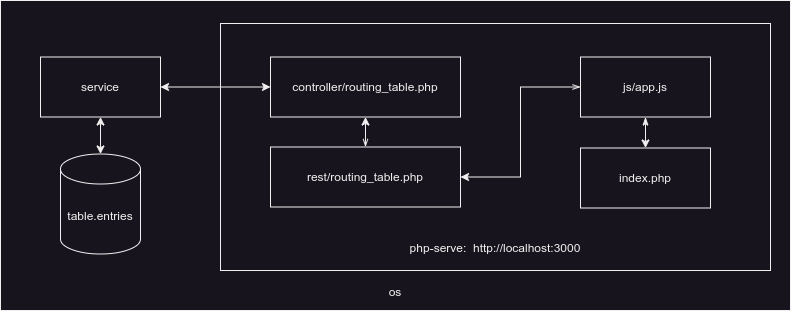

The diagram above was exported from draw.io. Its source (the exported page's mxGraphModel, read from the mxfile embedded in the PNG):
<mxGraphModel dx="1291" dy="806" grid="1" gridSize="10" guides="1" tooltips="1" connect="1" arrows="1" fold="1" page="1" pageScale="1" pageWidth="850" pageHeight="1100" math="0" shadow="0">
  <root>
    <mxCell id="0" />
    <mxCell id="1" parent="0" />
    <mxCell id="4NX75QT2LsG4GjhIcIzv-22" value="&lt;br&gt;&lt;br&gt;&lt;br&gt;&lt;br&gt;&lt;br&gt;&lt;br&gt;&lt;br&gt;&lt;br&gt;&lt;br&gt;&lt;br&gt;&lt;br&gt;&lt;br&gt;&lt;br&gt;&lt;br&gt;&lt;br&gt;&lt;br&gt;&lt;br&gt;&lt;br&gt;&lt;br&gt;os" style="rounded=0;whiteSpace=wrap;html=1;" vertex="1" parent="1">
      <mxGeometry x="30" y="120" width="790" height="310" as="geometry" />
    </mxCell>
    <mxCell id="4NX75QT2LsG4GjhIcIzv-23" value="&lt;br&gt;&lt;br&gt;&lt;br&gt;&lt;br&gt;&lt;br&gt;&lt;br&gt;&lt;br&gt;&lt;br&gt;&lt;br&gt;&lt;br&gt;&lt;br&gt;&lt;br&gt;&lt;br&gt;&lt;br&gt;php-serve:&amp;nbsp; http://localhost:3000" style="rounded=0;whiteSpace=wrap;html=1;" vertex="1" parent="1">
      <mxGeometry x="250" y="143" width="550" height="247" as="geometry" />
    </mxCell>
    <mxCell id="4NX75QT2LsG4GjhIcIzv-4" value="service" style="rounded=0;whiteSpace=wrap;html=1;" vertex="1" parent="1">
      <mxGeometry x="70" y="176.5" width="120" height="60" as="geometry" />
    </mxCell>
    <mxCell id="4NX75QT2LsG4GjhIcIzv-5" value="table.entries" style="shape=cylinder3;whiteSpace=wrap;html=1;boundedLbl=1;backgroundOutline=1;size=15;" vertex="1" parent="1">
      <mxGeometry x="90" y="273.5" width="80" height="100" as="geometry" />
    </mxCell>
    <mxCell id="4NX75QT2LsG4GjhIcIzv-6" value="" style="endArrow=classic;startArrow=classic;html=1;rounded=0;entryX=0.5;entryY=0;entryDx=0;entryDy=0;entryPerimeter=0;" edge="1" parent="1" source="4NX75QT2LsG4GjhIcIzv-4" target="4NX75QT2LsG4GjhIcIzv-5">
      <mxGeometry width="50" height="50" relative="1" as="geometry">
        <mxPoint x="80" y="166.5" as="sourcePoint" />
        <mxPoint x="130" y="116.5" as="targetPoint" />
      </mxGeometry>
    </mxCell>
    <mxCell id="4NX75QT2LsG4GjhIcIzv-9" value="index.php" style="rounded=0;whiteSpace=wrap;html=1;" vertex="1" parent="1">
      <mxGeometry x="610" y="267.5" width="130" height="60" as="geometry" />
    </mxCell>
    <mxCell id="4NX75QT2LsG4GjhIcIzv-15" value="" style="edgeStyle=orthogonalEdgeStyle;rounded=0;orthogonalLoop=1;jettySize=auto;html=1;startArrow=classicThin;startFill=1;" edge="1" parent="1" source="4NX75QT2LsG4GjhIcIzv-10" target="4NX75QT2LsG4GjhIcIzv-9">
      <mxGeometry relative="1" as="geometry" />
    </mxCell>
    <mxCell id="4NX75QT2LsG4GjhIcIzv-17" style="edgeStyle=orthogonalEdgeStyle;rounded=0;orthogonalLoop=1;jettySize=auto;html=1;entryX=1;entryY=0.5;entryDx=0;entryDy=0;startArrow=openThin;startFill=0;" edge="1" parent="1" source="4NX75QT2LsG4GjhIcIzv-10" target="4NX75QT2LsG4GjhIcIzv-12">
      <mxGeometry relative="1" as="geometry" />
    </mxCell>
    <mxCell id="4NX75QT2LsG4GjhIcIzv-10" value="js/app.js" style="rounded=0;whiteSpace=wrap;html=1;" vertex="1" parent="1">
      <mxGeometry x="610" y="176.5" width="130" height="60" as="geometry" />
    </mxCell>
    <mxCell id="4NX75QT2LsG4GjhIcIzv-11" value="controller/routing_table.php" style="rounded=0;whiteSpace=wrap;html=1;" vertex="1" parent="1">
      <mxGeometry x="300" y="176.5" width="190" height="60" as="geometry" />
    </mxCell>
    <mxCell id="4NX75QT2LsG4GjhIcIzv-19" value="" style="edgeStyle=orthogonalEdgeStyle;rounded=0;orthogonalLoop=1;jettySize=auto;html=1;startArrow=openThin;startFill=0;" edge="1" parent="1" source="4NX75QT2LsG4GjhIcIzv-12" target="4NX75QT2LsG4GjhIcIzv-11">
      <mxGeometry relative="1" as="geometry" />
    </mxCell>
    <mxCell id="4NX75QT2LsG4GjhIcIzv-12" value="rest/routing_table.php" style="rounded=0;whiteSpace=wrap;html=1;" vertex="1" parent="1">
      <mxGeometry x="300" y="266.5" width="190" height="60" as="geometry" />
    </mxCell>
    <mxCell id="4NX75QT2LsG4GjhIcIzv-20" value="" style="endArrow=classic;startArrow=classic;html=1;rounded=0;entryX=0;entryY=0.5;entryDx=0;entryDy=0;exitX=1;exitY=0.5;exitDx=0;exitDy=0;" edge="1" parent="1" source="4NX75QT2LsG4GjhIcIzv-4" target="4NX75QT2LsG4GjhIcIzv-11">
      <mxGeometry width="50" height="50" relative="1" as="geometry">
        <mxPoint x="570" y="216.5" as="sourcePoint" />
        <mxPoint x="620" y="166.5" as="targetPoint" />
      </mxGeometry>
    </mxCell>
  </root>
</mxGraphModel>